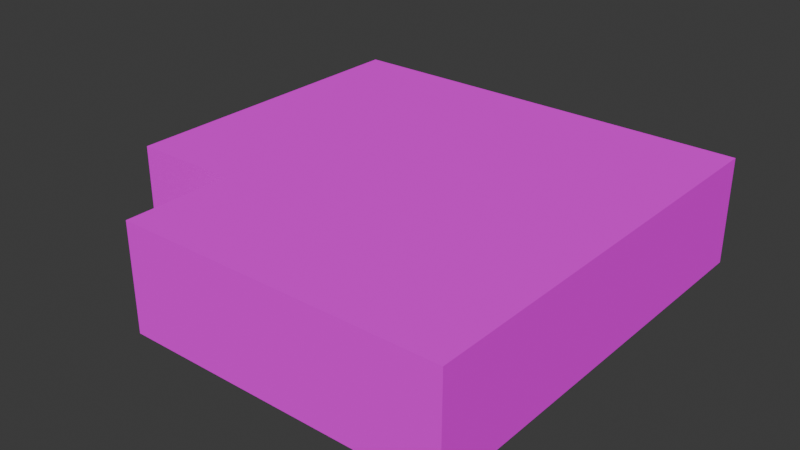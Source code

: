# Source: lilypad.blend  (saved by Blender 4.0.36; exported with 4.5.12 LTS)
import bpy
from mathutils import Matrix  # noqa: F401  (used for matrix-valued properties, if any)

bpy.ops.wm.read_factory_settings(use_empty=True)
scene = bpy.context.scene
scene.name = 'Scene'

# ---- collections
col_collection = bpy.data.collections.new('Collection'); scene.collection.children.link(col_collection)

# ---- images (referenced by path relative to the original .blend; pixels are not part of the script)
import os
ASSET_DIR = os.environ.get("B2B_ASSET_DIR", "")  # directory of the original .blend (textures are referenced by path, not embedded)
HERE = os.path.dirname(os.path.abspath(__file__))  # packed textures are extracted next to this script under _unpacked/

def load_image(name, relpath, width, height, colorspace="sRGB"):
    """Load a texture the original file referenced (path relative to the .blend, or extracted next to this script)."""
    p = next((c for c in (os.path.join(HERE, relpath), os.path.join(ASSET_DIR, relpath)) if relpath and os.path.exists(c)), "")
    if p:
        img = bpy.data.images.load(p, check_existing=True)
        img.name = name
    else:  # same state as the original file: an image datablock whose file is absent (Cycles renders it pink)
        img = bpy.data.images.new(name, width, height)
        img.source = "FILE"
        img.filepath = "//" + (relpath or name)
    img.colorspace_settings.name = colorspace
    return img
img_0_png = load_image('0.png', '0.png', 1024, 1024, 'sRGB')

# ---- materials (node trees are filled in below, after node groups)
mat_lilypad_tex_tex = bpy.data.materials.new('lilypad-tex.tex')
mat_lilypad_tex_tex.use_transparent_shadow = False
mat_lilypad_tex_tex.roughness = 1.0

# ---- material node trees
mat_lilypad_tex_tex.use_nodes = True; mat_lilypad_tex_tex.node_tree.nodes.clear()
_N = mat_lilypad_tex_tex.node_tree.nodes; _L = mat_lilypad_tex_tex.node_tree.links
n0 = _N.new('ShaderNodeBsdfPrincipled'); n0.name = 'Principled BSDF'; n0.location = (0, 300)
n0.inputs[2].default_value = 1.0
n0.inputs[3].default_value = 1.45
n0.inputs[13].default_value = 0.0
n1 = _N.new('ShaderNodeOutputMaterial'); n1.name = 'Material Output'; n1.location = (280, 300)
n2 = _N.new('ShaderNodeTexImage'); n2.name = 'Image Texture'; n2.location = (-402, 285)
n2.image = img_0_png
_L.new(n0.outputs[0], n1.inputs[0])
_L.new(n2.outputs[0], n0.inputs[0])
n1.is_active_output = True

# ---- world
world_world = bpy.data.worlds.new('World'); scene.world = world_world
world_world.use_nodes = True; world_world.node_tree.nodes.clear()
_N = world_world.node_tree.nodes; _L = world_world.node_tree.links
n0 = _N.new('ShaderNodeOutputWorld'); n0.name = 'World Output'; n0.location = (300, 300)
n1 = _N.new('ShaderNodeBackground'); n1.name = 'Background'; n1.location = (10, 300)
n1.inputs[0].default_value = (0.05088, 0.05088, 0.05088, 1.0)
_L.new(n1.outputs[0], n0.inputs[0])
n0.is_active_output = True
world_world.color = (0.05088, 0.05088, 0.05088)
world_world.use_sun_shadow = False
world_world.sun_shadow_jitter_overblur = 0.0

# ---- meshes
me_lilypad = bpy.data.meshes.new('lilypad')
me_lilypad.from_pydata([(0.25, 0.125, -0.25), (-0.125, 0.125, -0.25), (-0.125, 0.125, 0.25), (0.25, 0.125, 0.25), (-0.125, 0.125, -0.25), (-0.25, 0.125, -0.25), (-0.25, 0.125, 0.125), (-0.125, 0.125, 0.125), (0.25, 0.0, 0.25), (-0.125, 0.0, 0.25), (-0.125, 0.0, -0.25), (0.25, 0.0, -0.25), (-0.125, 0.0, 0.125), (-0.25, 0.0, 0.125), (-0.25, 0.0, -0.25), (-0.125, 0.0, -0.25), (0.25, 0.125, -0.25), (0.25, 0.125, 0.25), (0.25, 0.0, 0.25), (0.25, 0.0, -0.25), (-0.25, 0.0, -0.25), (-0.25, 0.0, 0.125), (-0.25, 0.125, 0.125), (-0.25, 0.125, -0.25), (-0.125, 0.0, 0.125), (-0.125, 0.0, 0.25), (-0.125, 0.125, 0.25), (-0.125, 0.125, 0.125), (0.25, 0.0, -0.25), (-0.25, 0.0, -0.25), (-0.25, 0.125, -0.25), (0.25, 0.125, -0.25), (0.25, 0.125, 0.25), (-0.125, 0.125, 0.25), (-0.125, 0.0, 0.25), (0.25, 0.0, 0.25), (-0.125, 0.125, 0.125), (-0.25, 0.125, 0.125), (-0.25, 0.0, 0.125), (-0.125, 0.0, 0.125)], [], [(0, 1, 2), (0, 2, 3), (4, 5, 6), (4, 6, 7), (8, 9, 10), (8, 10, 11), (12, 13, 14), (12, 14, 15), (16, 17, 18), (16, 18, 19), (20, 21, 22), (20, 22, 23), (24, 25, 26), (24, 26, 27), (28, 29, 30), (28, 30, 31), (32, 33, 34), (32, 34, 35), (36, 37, 38), (36, 38, 39)])
_uv = me_lilypad.uv_layers.new(name='UVMap')
_uv.uv.foreach_set('vector', [0.375, 0.0625, 0.5625, 0.0625, 0.5625, 0.3125, 0.375, 0.0625, 0.5625, 0.3125, 0.375, 0.3125, 0.875, 0.0625, 0.9375, 0.0625, 0.9375, 0.25, 0.875, 0.0625, 0.9375, 0.25, 0.875, 0.25, 0.0625, 0.0625, 0.25, 0.0625, 0.25, 0.3125, 0.0625, 0.0625, 0.25, 0.3125, 0.0625, 0.3125, 0.6875, 0.0625, 0.75, 0.0625, 0.75, 0.25, 0.6875, 0.0625, 0.75, 0.25, 0.6875, 0.25, 0.0625, 0.4375, 0.3125, 0.4375, 0.3125, 0.5, 0.0625, 0.4375, 0.3125, 0.5, 0.0625, 0.5, 0.375, 0.625, 0.5625, 0.625, 0.5625, 0.6875, 0.375, 0.625, 0.5625, 0.6875, 0.375, 0.6875, 0.6875, 0.625, 0.75, 0.625, 0.75, 0.6875, 0.6875, 0.625, 0.75, 0.6875, 0.6875, 0.6875, 0.4375, 0.4375, 0.6875, 0.4375, 0.6875, 0.5, 0.4375, 0.4375, 0.6875, 0.5, 0.4375, 0.5, 0.0625, 0.625, 0.25, 0.625, 0.25, 0.6875, 0.0625, 0.625, 0.25, 0.6875, 0.0625, 0.6875, 0.8125, 0.4375, 0.875, 0.4375, 0.875, 0.5, 0.8125, 0.4375, 0.875, 0.5, 0.8125, 0.5])
me_lilypad.materials.append(mat_lilypad_tex_tex)
me_lilypad.update()
me_lilypad.normals_split_custom_set([tuple(v) for v in zip(*[iter([0.0, 1.0, 0.0, 0.0, 1.0, 0.0, 0.0, 1.0, 0.0, 0.0, 1.0, 0.0, 0.0, 1.0, 0.0, 0.0, 1.0, 0.0, 0.0, 1.0, 0.0, 0.0, 1.0, 0.0, 0.0, 1.0, 0.0, 0.0, 1.0, 0.0, 0.0, 1.0, 0.0, 0.0, 1.0, 0.0, 0.0, -1.0, 0.0, 0.0, -1.0, 0.0, 0.0, -1.0, 0.0, 0.0, -1.0, 0.0, 0.0, -1.0, 0.0, 0.0, -1.0, 0.0, 0.0, -1.0, 0.0, 0.0, -1.0, 0.0, 0.0, -1.0, 0.0, 0.0, -1.0, 0.0, 0.0, -1.0, 0.0, 0.0, -1.0, 0.0, 1.0, 0.0, 0.0, 1.0, 0.0, 0.0, 1.0, 0.0, 0.0, 1.0, 0.0, 0.0, 1.0, 0.0, 0.0, 1.0, 0.0, 0.0, -1.0, 0.0, 0.0, -1.0, 0.0, 0.0, -1.0, 0.0, 0.0, -1.0, 0.0, 0.0, -1.0, 0.0, 0.0, -1.0, 0.0, 0.0, -1.0, 0.0, 0.0, -1.0, 0.0, 0.0, -1.0, 0.0, 0.0, -1.0, 0.0, 0.0, -1.0, 0.0, 0.0, -1.0, 0.0, 0.0, 0.0, 0.0, -1.0, 0.0, 0.0, -1.0, 0.0, 0.0, -1.0, 0.0, 0.0, -1.0, 0.0, 0.0, -1.0, 0.0, 0.0, -1.0, 0.0, 0.0, 1.0, 0.0, 0.0, 1.0, 0.0, 0.0, 1.0, 0.0, 0.0, 1.0, 0.0, 0.0, 1.0, 0.0, 0.0, 1.0, 0.0, 0.0, 1.0, 0.0, 0.0, 1.0, 0.0, 0.0, 1.0, 0.0, 0.0, 1.0, 0.0, 0.0, 1.0, 0.0, 0.0, 1.0])] * 3)])

# ---- objects
ob_lilypad = bpy.data.objects.new('lilypad', me_lilypad)

# ---- transforms, parenting, visibility, modifiers, constraints
ob_lilypad.location = (0.0, 0.0, 0.0)
ob_lilypad.rotation_euler = (1.571, -0.0, 0.0)

# ---- collection membership
col_collection.objects.link(ob_lilypad)

# ---- scene / render settings (as saved in the file)
scene.frame_start = 1; scene.frame_end = 250; scene.frame_set(1)
scene.render.engine = 'BLENDER_EEVEE_NEXT'
scene.cycles.sampling_pattern = 'TABULATED_SOBOL'
bpy.context.view_layer.update()

# ---- added for rendering (the .blend has no active camera and no usable light): camera, sun
cam_auto = bpy.data.cameras.new('AutoCamera')
cam_auto.lens = 50.0
cam_auto.sensor_width = 36.0
cam_auto.clip_end = 1000.0
ob_auto_camera = bpy.data.objects.new('AutoCamera', cam_auto)
scene.collection.objects.link(ob_auto_camera)
ob_auto_camera.location = (0.664376, -0.797252, 0.594001)
ob_auto_camera.rotation_euler = (1.09748, -7.21219e-08, 0.694738)
scene.camera = ob_auto_camera
light_auto_sun = bpy.data.lights.new('AutoSun', 'SUN')
light_auto_sun.energy = 3.0
light_auto_sun.angle = 0.0523599
ob_auto_sun = bpy.data.objects.new('AutoSun', light_auto_sun)
scene.collection.objects.link(ob_auto_sun)
ob_auto_sun.rotation_euler = (0.872665, 0.174533, 0.523599)
bpy.context.view_layer.update()
